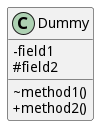

The diagram above was rendered by PlantUML. Its source (embedded in the PNG):
@startuml
skinparam classAttributeIconSize 0
class Dummy {
	-field1
	#field2
	~method1()
	+method2()
}
@enduml